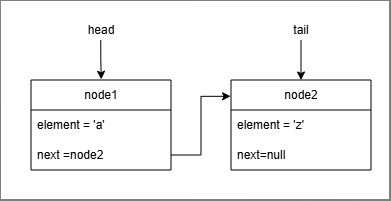

The diagram above was exported from draw.io. Its source (the exported page's mxGraphModel, read from the mxfile embedded in the PNG):
<mxGraphModel dx="524" dy="331" grid="1" gridSize="10" guides="1" tooltips="1" connect="1" arrows="1" fold="1" page="1" pageScale="1" pageWidth="850" pageHeight="1100" math="0" shadow="0">
  <root>
    <mxCell id="0" />
    <mxCell id="1" parent="0" />
    <mxCell id="97ucSMvb-2btVzgn_vCT-20" parent="1" style="rounded=0;whiteSpace=wrap;html=1;" value="" vertex="1">
      <mxGeometry height="200" width="390" x="89" y="80" as="geometry" />
    </mxCell>
    <mxCell id="97ucSMvb-2btVzgn_vCT-5" parent="1" style="swimlane;fontStyle=0;childLayout=stackLayout;horizontal=1;startSize=30;horizontalStack=0;resizeParent=1;resizeParentMax=0;resizeLast=0;collapsible=1;marginBottom=0;whiteSpace=wrap;html=1;" value="node1" vertex="1">
      <mxGeometry height="90" width="140" x="120" y="160" as="geometry" />
    </mxCell>
    <mxCell id="97ucSMvb-2btVzgn_vCT-6" parent="97ucSMvb-2btVzgn_vCT-5" style="text;strokeColor=none;fillColor=none;align=left;verticalAlign=middle;spacingLeft=4;spacingRight=4;overflow=hidden;points=[[0,0.5],[1,0.5]];portConstraint=eastwest;rotatable=0;whiteSpace=wrap;html=1;" value="element = 'a'" vertex="1">
      <mxGeometry height="30" width="140" y="30" as="geometry" />
    </mxCell>
    <mxCell id="97ucSMvb-2btVzgn_vCT-7" parent="97ucSMvb-2btVzgn_vCT-5" style="text;strokeColor=none;fillColor=none;align=left;verticalAlign=middle;spacingLeft=4;spacingRight=4;overflow=hidden;points=[[0,0.5],[1,0.5]];portConstraint=eastwest;rotatable=0;whiteSpace=wrap;html=1;" value="next =node2" vertex="1">
      <mxGeometry height="30" width="140" y="60" as="geometry" />
    </mxCell>
    <mxCell id="97ucSMvb-2btVzgn_vCT-9" parent="1" style="swimlane;fontStyle=0;childLayout=stackLayout;horizontal=1;startSize=30;horizontalStack=0;resizeParent=1;resizeParentMax=0;resizeLast=0;collapsible=1;marginBottom=0;whiteSpace=wrap;html=1;" value="node2" vertex="1">
      <mxGeometry height="90" width="140" x="320" y="160" as="geometry" />
    </mxCell>
    <mxCell id="97ucSMvb-2btVzgn_vCT-10" parent="97ucSMvb-2btVzgn_vCT-9" style="text;strokeColor=none;fillColor=none;align=left;verticalAlign=middle;spacingLeft=4;spacingRight=4;overflow=hidden;points=[[0,0.5],[1,0.5]];portConstraint=eastwest;rotatable=0;whiteSpace=wrap;html=1;" value="element = 'z'" vertex="1">
      <mxGeometry height="30" width="140" y="30" as="geometry" />
    </mxCell>
    <mxCell id="97ucSMvb-2btVzgn_vCT-11" parent="97ucSMvb-2btVzgn_vCT-9" style="text;strokeColor=none;fillColor=none;align=left;verticalAlign=middle;spacingLeft=4;spacingRight=4;overflow=hidden;points=[[0,0.5],[1,0.5]];portConstraint=eastwest;rotatable=0;whiteSpace=wrap;html=1;" value="next=null" vertex="1">
      <mxGeometry height="30" width="140" y="60" as="geometry" />
    </mxCell>
    <mxCell id="97ucSMvb-2btVzgn_vCT-12" parent="1" style="text;html=1;whiteSpace=wrap;strokeColor=none;fillColor=none;align=center;verticalAlign=middle;rounded=0;" value="head" vertex="1">
      <mxGeometry height="20" width="60" x="160" y="100" as="geometry" />
    </mxCell>
    <mxCell id="97ucSMvb-2btVzgn_vCT-16" edge="1" parent="1" style="edgeStyle=orthogonalEdgeStyle;rounded=0;orthogonalLoop=1;jettySize=auto;html=1;entryX=0.432;entryY=-0.008;entryDx=0;entryDy=0;entryPerimeter=0;">
      <mxGeometry relative="1" as="geometry">
        <Array as="points">
          <mxPoint x="189.75" y="140" />
          <mxPoint x="190.75" y="140" />
        </Array>
        <mxPoint x="189.75" y="120" as="sourcePoint" />
        <mxPoint x="190.23000000000002" y="159.27999999999997" as="targetPoint" />
      </mxGeometry>
    </mxCell>
    <mxCell id="97ucSMvb-2btVzgn_vCT-18" edge="1" parent="1" source="97ucSMvb-2btVzgn_vCT-17" style="edgeStyle=orthogonalEdgeStyle;rounded=0;orthogonalLoop=1;jettySize=auto;html=1;entryX=0.5;entryY=0;entryDx=0;entryDy=0;" target="97ucSMvb-2btVzgn_vCT-9">
      <mxGeometry relative="1" as="geometry" />
    </mxCell>
    <mxCell id="97ucSMvb-2btVzgn_vCT-17" parent="1" style="text;html=1;whiteSpace=wrap;strokeColor=none;fillColor=none;align=center;verticalAlign=middle;rounded=0;" value="tail" vertex="1">
      <mxGeometry height="20" width="60" x="360" y="100" as="geometry" />
    </mxCell>
    <mxCell id="97ucSMvb-2btVzgn_vCT-21" edge="1" parent="1" source="97ucSMvb-2btVzgn_vCT-7" style="edgeStyle=orthogonalEdgeStyle;rounded=0;orthogonalLoop=1;jettySize=auto;html=1;entryX=-0.003;entryY=0.181;entryDx=0;entryDy=0;entryPerimeter=0;" target="97ucSMvb-2btVzgn_vCT-9" value="">
      <mxGeometry relative="1" as="geometry" />
    </mxCell>
  </root>
</mxGraphModel>